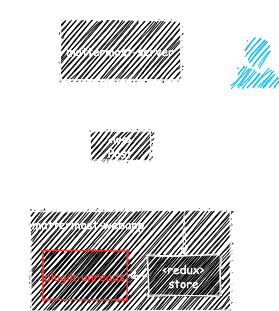

The diagram above was exported from draw.io. Its source (the exported page's mxGraphModel, read from the mxfile embedded in the PNG):
<mxGraphModel dx="581" dy="664" grid="1" gridSize="10" guides="1" tooltips="1" connect="1" arrows="1" fold="1" page="1" pageScale="1" pageWidth="827" pageHeight="1169" background="none" math="0" shadow="0">
  <root>
    <mxCell id="0" />
    <mxCell id="1" parent="0" />
    <mxCell id="3" value="mattermost-webapp" style="whiteSpace=wrap;html=1;verticalAlign=top;align=left;strokeColor=#FFFFFF;fillColor=#000000;fontColor=#FFFFFF;sketch=1;fontFamily=Comic Sans MS;" vertex="1" parent="1">
      <mxGeometry x="30" y="240" width="200" height="100" as="geometry" />
    </mxCell>
    <mxCell id="2" value="mattermost-server" style="whiteSpace=wrap;html=1;strokeColor=#FFFFFF;fillColor=#000000;fontColor=#FFFFFF;sketch=1;fontFamily=Comic Sans MS;" vertex="1" parent="1">
      <mxGeometry x="60" y="50" width="120" height="60" as="geometry" />
    </mxCell>
    <mxCell id="11" style="edgeStyle=orthogonalEdgeStyle;orthogonalLoop=1;jettySize=auto;html=1;entryX=1;entryY=0.5;entryDx=0;entryDy=0;exitX=0;exitY=0.5;exitDx=0;exitDy=0;strokeColor=#FFFFFF;sketch=1;" edge="1" parent="1" source="8" target="4">
      <mxGeometry relative="1" as="geometry">
        <mxPoint x="147" y="370" as="sourcePoint" />
      </mxGeometry>
    </mxCell>
    <mxCell id="4" value="plugin-unreads" style="whiteSpace=wrap;html=1;strokeColor=#FF3333;fontColor=#FF3333;fillColor=#000000;sketch=1;fontFamily=Comic Sans MS;" vertex="1" parent="1">
      <mxGeometry x="42" y="280" width="85" height="50" as="geometry" />
    </mxCell>
    <mxCell id="13" style="edgeStyle=orthogonalEdgeStyle;orthogonalLoop=1;jettySize=auto;html=1;exitX=0.5;exitY=1;exitDx=0;exitDy=0;entryX=0.5;entryY=0;entryDx=0;entryDy=0;dashed=1;strokeColor=#FFFFFF;sketch=1;" edge="1" parent="1" source="6" target="8">
      <mxGeometry relative="1" as="geometry">
        <Array as="points">
          <mxPoint x="120" y="230" />
          <mxPoint x="184" y="230" />
        </Array>
      </mxGeometry>
    </mxCell>
    <mxCell id="8" value="&amp;lt;redux&amp;gt;&lt;br&gt;store" style="whiteSpace=wrap;html=1;strokeColor=#FFFFFF;fillColor=#000000;fontColor=#FFFFFF;sketch=1;fontFamily=Comic Sans MS;" vertex="1" parent="1">
      <mxGeometry x="147" y="285" width="73" height="40" as="geometry" />
    </mxCell>
    <mxCell id="9" style="edgeStyle=orthogonalEdgeStyle;orthogonalLoop=1;jettySize=auto;html=1;exitX=0.5;exitY=1;exitDx=0;exitDy=0;entryX=0.5;entryY=0;entryDx=0;entryDy=0;strokeColor=#FFFFFF;sketch=1;dashed=1;endArrow=none;endFill=0;" edge="1" parent="1" source="2" target="6">
      <mxGeometry relative="1" as="geometry">
        <mxPoint x="120" y="150" as="sourcePoint" />
        <mxPoint x="120" y="220" as="targetPoint" />
      </mxGeometry>
    </mxCell>
    <mxCell id="15" style="edgeStyle=orthogonalEdgeStyle;orthogonalLoop=1;jettySize=auto;html=1;exitX=0.28;exitY=0.28;exitDx=0;exitDy=0;exitPerimeter=0;entryX=1;entryY=0.5;entryDx=0;entryDy=0;fontColor=#FF3333;strokeColor=#FFFFFF;sketch=1;" edge="1" parent="1" source="14" target="2">
      <mxGeometry relative="1" as="geometry" />
    </mxCell>
    <mxCell id="14" value="" style="verticalLabelPosition=bottom;html=1;verticalAlign=top;align=center;strokeColor=none;fillColor=#00BEF2;shape=mxgraph.azure.user;fontColor=#FF3333;sketch=1;" vertex="1" parent="1">
      <mxGeometry x="230" y="66" width="47.5" height="50" as="geometry" />
    </mxCell>
    <mxCell id="16" value="Post&lt;br&gt;message" style="text;html=1;strokeColor=none;fillColor=none;align=left;verticalAlign=middle;whiteSpace=wrap;fontColor=#FFFFFF;sketch=1;fontFamily=Comic Sans MS;" vertex="1" parent="1">
      <mxGeometry x="190" y="50" width="40" height="20" as="geometry" />
    </mxCell>
    <mxCell id="6" value="&amp;lt;ws&amp;gt;&lt;br&gt;Post" style="whiteSpace=wrap;html=1;strokeColor=#FFFFFF;fillColor=#000000;fontColor=#FFFFFF;sketch=1;fontFamily=Comic Sans MS;" vertex="1" parent="1">
      <mxGeometry x="90" y="160" width="60" height="30" as="geometry" />
    </mxCell>
    <mxCell id="20" value="Text" style="text;html=1;strokeColor=none;fillColor=none;align=center;verticalAlign=middle;whiteSpace=wrap;rounded=0;sketch=1;fontFamily=Comic Sans MS;noLabel=1;fontColor=none;" vertex="1" parent="1">
      <mxGeometry y="30" width="40" height="20" as="geometry" />
    </mxCell>
  </root>
</mxGraphModel>